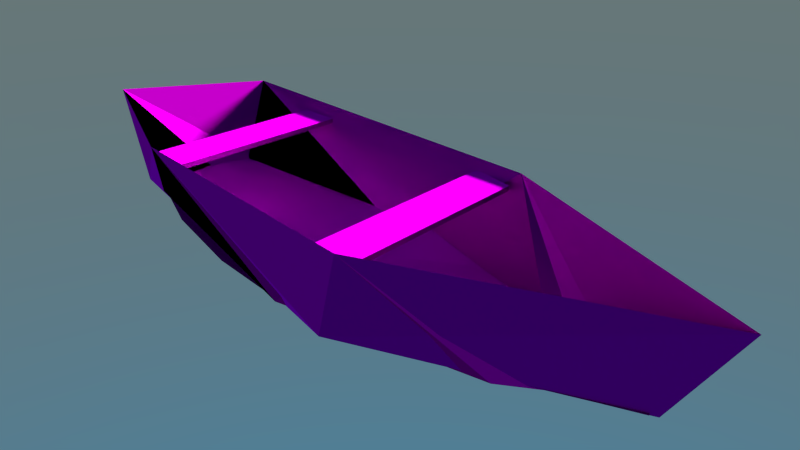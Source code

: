 # Source: boat.blend  (saved by Blender 4.4.32; exported with 4.5.12 LTS)
import bpy
from mathutils import Matrix  # noqa: F401  (used for matrix-valued properties, if any)

bpy.ops.wm.read_factory_settings(use_empty=True)
scene = bpy.context.scene
scene.name = 'Scene'

# ---- collections
col_collection_1 = bpy.data.collections.new('Collection 1'); scene.collection.children.link(col_collection_1)

# ---- images (referenced by path relative to the original .blend; pixels are not part of the script)
import os
ASSET_DIR = os.environ.get("B2B_ASSET_DIR", "")  # directory of the original .blend (textures are referenced by path, not embedded)
HERE = os.path.dirname(os.path.abspath(__file__))  # packed textures are extracted next to this script under _unpacked/

def load_image(name, relpath, width, height, colorspace="sRGB"):
    """Load a texture the original file referenced (path relative to the .blend, or extracted next to this script)."""
    p = next((c for c in (os.path.join(HERE, relpath), os.path.join(ASSET_DIR, relpath)) if relpath and os.path.exists(c)), "")
    if p:
        img = bpy.data.images.load(p, check_existing=True)
        img.name = name
    else:  # same state as the original file: an image datablock whose file is absent (Cycles renders it pink)
        img = bpy.data.images.new(name, width, height)
        img.source = "FILE"
        img.filepath = "//" + (relpath or name)
    img.colorspace_settings.name = colorspace
    return img
img_bump_normal_jpg = load_image('Bump_NORMAL.jpg', 'Bump_NORMAL.jpg', 1024, 1024, 'sRGB')
img_e_itli_takta_kaplamalar___16__jpg = load_image('Çeşitli Takta Kaplamaları (16).jpg', 'Çeşitli Takta Kaplamaları (16).jpg', 1024, 1024, 'sRGB')
img_esk__ah_ap_vern_kl___k_rl___28__jpg = load_image('ESKİ AHŞAP VERNİKLİ  KİRLİ (28).jpg', 'ESKİ AHŞAP VERNİKLİ  KİRLİ (28).jpg', 1024, 1024, 'sRGB')
img_esk__ah_ap_vern_kl___k_rl___28__nrm_jpg = load_image('ESKİ AHŞAP VERNİKLİ  KİRLİ (28)_NRM.jpg', 'ESKİ AHŞAP VERNİKLİ  KİRLİ (28)_NRM.jpg', 1024, 1024, 'sRGB')
img_e_itli_takta_kaplamalar___4_2_jpg = load_image('Çeşitli Takta Kaplamaları (4)2.jpg', 'Çeşitli Takta Kaplamaları (4)2.jpg', 1024, 1024, 'sRGB')
img_e_itli_takta_kaplamalar___4_2_nrm_jpg = load_image('Çeşitli Takta Kaplamaları (4)2_NRM.jpg', 'Çeşitli Takta Kaplamaları (4)2_NRM.jpg', 1024, 1024, 'sRGB')

# ---- materials (node trees are filled in below, after node groups)
mat_material_002 = bpy.data.materials.new('Material.002')
mat_material_002.alpha_threshold = 0.0
mat_material_002.roughness = 0.5
mat_material = bpy.data.materials.new('Material')
mat_material.alpha_threshold = 0.0
mat_material.roughness = 0.5
mat_material.line_color = (0.0, 0.0, 0.0, 1.0)
mat_material_001 = bpy.data.materials.new('Material.001')
mat_material_001.alpha_threshold = 0.0
mat_material_001.roughness = 0.5

# ---- material node trees
mat_material_002.use_nodes = True; mat_material_002.node_tree.nodes.clear()
_N = mat_material_002.node_tree.nodes; _L = mat_material_002.node_tree.links
n0 = _N.new('ShaderNodeTexImage'); n0.name = 'Image Texture.001'; n0.location = (-198, 87)
n0.width = 140
n0.image = img_bump_normal_jpg
n1 = _N.new('ShaderNodeOutputMaterial'); n1.name = 'Material Output'; n1.location = (583, 305)
n2 = _N.new('ShaderNodeNormalMap'); n2.name = 'Normal Map'; n2.location = (31, 112)
n3 = _N.new('ShaderNodeBsdfDiffuse'); n3.name = 'Diffuse BSDF'; n3.location = (216, 304)
n4 = _N.new('ShaderNodeTexImage'); n4.name = 'Image Texture'; n4.location = (-223, 304)
n4.width = 140
n4.image = img_e_itli_takta_kaplamalar___16__jpg
_L.new(n3.outputs[0], n1.inputs[0])
_L.new(n4.outputs[0], n3.inputs[0])
_L.new(n0.outputs[0], n2.inputs[1])
_L.new(n2.outputs[0], n3.inputs[2])
n1.is_active_output = True
mat_material.use_nodes = True; mat_material.node_tree.nodes.clear()
_N = mat_material.node_tree.nodes; _L = mat_material.node_tree.links
n0 = _N.new('ShaderNodeOutputMaterial'); n0.name = 'Material Output'; n0.location = (300, 300)
n1 = _N.new('ShaderNodeTexImage'); n1.name = 'Image Texture'; n1.location = (-378, 327)
n1.width = 140
n1.image = img_esk__ah_ap_vern_kl___k_rl___28__jpg
n2 = _N.new('ShaderNodeBsdfDiffuse'); n2.name = 'Diffuse BSDF'; n2.location = (-14, 320)
n3 = _N.new('ShaderNodeNormalMap'); n3.name = 'Normal Map'; n3.location = (-193, 80)
n3.width = 151
n4 = _N.new('ShaderNodeTexImage'); n4.name = 'Image Texture.001'; n4.location = (-387, 67)
n4.width = 140
n4.image = img_esk__ah_ap_vern_kl___k_rl___28__nrm_jpg
_L.new(n2.outputs[0], n0.inputs[0])
_L.new(n1.outputs[0], n2.inputs[0])
_L.new(n4.outputs[0], n3.inputs[1])
_L.new(n3.outputs[0], n2.inputs[2])
n0.is_active_output = True
mat_material_001.use_nodes = True; mat_material_001.node_tree.nodes.clear()
_N = mat_material_001.node_tree.nodes; _L = mat_material_001.node_tree.links
n0 = _N.new('ShaderNodeOutputMaterial'); n0.name = 'Material Output'; n0.location = (300, 300)
n1 = _N.new('ShaderNodeNormalMap'); n1.name = 'Normal Map'; n1.location = (-232, 129)
n2 = _N.new('ShaderNodeBsdfDiffuse'); n2.name = 'Diffuse BSDF'; n2.location = (-42, 306)
n3 = _N.new('ShaderNodeTexImage'); n3.name = 'Image Texture'; n3.location = (-388, 345)
n3.width = 140
n3.image = img_e_itli_takta_kaplamalar___4_2_jpg
n4 = _N.new('ShaderNodeTexImage'); n4.name = 'Image Texture.001'; n4.location = (-436, 92)
n4.width = 140
n4.image = img_e_itli_takta_kaplamalar___4_2_nrm_jpg
_L.new(n2.outputs[0], n0.inputs[0])
_L.new(n1.outputs[0], n2.inputs[2])
_L.new(n4.outputs[0], n1.inputs[1])
_L.new(n3.outputs[0], n2.inputs[0])
n0.is_active_output = True

# ---- world
world_world = bpy.data.worlds.new('World'); scene.world = world_world
world_world.use_nodes = True; world_world.node_tree.nodes.clear()
_N = world_world.node_tree.nodes; _L = world_world.node_tree.links
n0 = _N.new('ShaderNodeOutputWorld'); n0.name = 'World Output'; n0.location = (300, 300)
n1 = _N.new('ShaderNodeBackground'); n1.name = 'Background'; n1.location = (10, 300)
n2 = _N.new('ShaderNodeTexSky'); n2.name = 'Sky Texture'; n2.location = (-190, 300)
n2.sky_type = 'HOSEK_WILKIE'
n2.sun_elevation = 1.571
_L.new(n1.outputs[0], n0.inputs[0])
_L.new(n2.outputs[0], n1.inputs[0])
n0.is_active_output = True
world_world.color = (0.05088, 0.05088, 0.05088)
world_world.use_sun_shadow = False
world_world.sun_shadow_jitter_overblur = 0.0
world_world.cycles.sampling_method = 'MANUAL'
world_world.cycles.sample_map_resolution = 256

# ---- cameras
cam_camera = bpy.data.cameras.new('Camera')
cam_camera.clip_end = 100.0
cam_camera.lens = 26.86
cam_camera.sensor_width = 32.0
cam_camera.sensor_height = 18.0
cam_camera.ortho_scale = 7.314
cam_camera.dof.focus_distance = 0.0

# ---- lights
light_lamp = bpy.data.lights.new('Lamp', 'SUN')
light_lamp.transmission_factor = 0.0
light_lamp.cutoff_distance = 30.0
light_lamp.angle = 0.1993
light_lamp.energy = 8.0
light_lamp.shadow_buffer_clip_start = 1.001
light_lamp.shadow_soft_size = 0.1
light_lamp.shadow_cascade_max_distance = 1000.0
light_lamp.cycles.use_multiple_importance_sampling = False

# ---- meshes
me_cube_001 = bpy.data.meshes.new('Cube.001')
me_cube_001.from_pydata([(1.006, -10.04, -0.9864), (0.9307, -11.98, -0.9864), (-0.9259, -11.98, -0.9864), (-0.9996, -10.04, -0.9864), (1.006, -10.04, 0.9864), (0.9307, -11.98, 0.9864), (-0.9259, -11.98, 0.9864), (-0.9996, -10.04, 0.9864), (-0.9934, -0.9917, -1.0), (-0.9397, 0.9917, -1.0), (0.9171, 0.9928, -1.0), (0.967, -0.9928, -1.0), (-0.9934, -0.9917, 1.0), (-0.9397, 0.9917, 1.0), (0.9171, 0.9928, 1.0), (0.967, -0.9928, 1.0)], [], [(4, 5, 1, 0), (5, 6, 2, 1), (6, 7, 3, 2), (7, 4, 0, 3), (0, 1, 2, 3), (7, 6, 5, 4), (12, 13, 9, 8), (13, 14, 10, 9), (14, 15, 11, 10), (15, 12, 8, 11), (8, 9, 10, 11), (15, 14, 13, 12)])
_uv = me_cube_001.uv_layers.new(name='UVMap')
_uv.uv.foreach_set('vector', [0.1982, 0.3447, 0.7455, 0.3447, 0.7455, 0.2787, 0.1982, 0.2787, 0.1429, 0.6797, 0.8535, 0.6797, 0.8535, 0.6618, 0.1429, 0.6618, 0.7455, 0.3447, 0.1982, 0.3447, 0.1982, 0.2787, 0.7455, 0.2787, 0.8535, 0.6797, 0.1429, 0.6797, 0.1429, 0.6618, 0.8535, 0.6618, 0.2169, 0.7968, 0.2169, 0.8847, 0.688, 0.8847, 0.688, 0.7968, 0.8316, 0.3986, 0.8316, 0.5172, 0.1648, 0.5172, 0.1648, 0.3986, 0.1982, 0.3447, 0.7455, 0.3447, 0.7455, 0.2787, 0.1982, 0.2787, 0.1429, 0.6797, 0.8535, 0.6797, 0.8535, 0.6618, 0.1429, 0.6618, 0.7455, 0.3447, 0.1982, 0.3447, 0.1982, 0.2787, 0.7455, 0.2787, 0.8535, 0.6797, 0.1429, 0.6797, 0.1429, 0.6618, 0.8535, 0.6618, 0.2169, 0.7968, 0.2169, 0.8847, 0.688, 0.8847, 0.688, 0.7968, 0.8316, 0.3986, 0.8316, 0.5172, 0.1648, 0.5172, 0.1648, 0.3986])
me_cube_001.materials.append(mat_material_002)
me_cube_001.use_remesh_preserve_volume = False
me_cube_001.use_remesh_preserve_attributes = False
me_cube_001.use_mirror_vertex_groups = False
me_cube_001.update()
me_cube = bpy.data.meshes.new('Cube')
me_cube.from_pydata([(-1.217, -0.4287, 1.007), (0.1856, -0.8725, -1.144), (-1.051, -0.4917, -1.049), (0.2858, -0.926, 0.8889), (-0.617, -0.9293, 0.9522), (0.1976, 0.8694, -1.135), (-0.9253, 0.6026, -1.076), (0.3246, 0.9187, 0.89), (-0.9567, 0.7908, 0.991), (1.018, -0.0001858, -0.9102), (1.164, -0.04795, 1.21), (0.6407, -5.465e-09, -1.641), (-0.4914, 0.001806, -1.824), (0.6477, -0.4115, -1.096), (-0.02845, -0.849, -1.109), (-0.9573, -0.5275, -0.9918), (0.6477, 0.4115, -1.096), (-0.03103, 0.8492, -1.109), (-1.006, 0.4861, -0.9844), (0.9553, 0.0001142, -0.8545), (-0.1801, -0.006974, -1.254), (0.9984, -0.03605, -0.8937), (-0.6554, 0.7111, -1.036), (-0.3302, 0.8239, -1.083), (-0.005653, 0.8238, -1.109), (0.3179, 0.7148, -1.103), (-0.9747, 0.4658, -0.9885), (1.001, 0.03919, -0.905), (-0.6554, -0.7111, -1.036), (-0.3302, -0.8239, -1.083), (-0.9717, -0.4648, -0.9793), (0.3179, -0.7148, -1.103), (-0.005653, -0.8238, -1.109)], [], [(1, 12, 11), (9, 10, 1), (4, 2, 1), (12, 5, 11), (12, 6, 5), (9, 7, 10), (6, 8, 5), (6, 0, 8), (3, 19, 13), (3, 13, 14), (15, 4, 14), (0, 15, 18), (7, 19, 10), (8, 18, 17), (0, 18, 8), (20, 21, 27), (26, 20, 22), (22, 20, 23), (4, 0, 2), (9, 1, 11), (12, 1, 2), (1, 10, 3), (3, 4, 1), (12, 2, 6), (11, 5, 9), (9, 5, 7), (5, 8, 7), (6, 2, 0), (15, 0, 4), (3, 10, 19), (14, 4, 3), (7, 16, 19), (7, 17, 16), (7, 8, 17), (30, 28, 20), (20, 31, 21), (20, 32, 31), (20, 29, 32), (28, 29, 20), (26, 30, 20), (27, 25, 20), (25, 24, 20), (24, 23, 20)])
me_cube.polygons.foreach_set('material_index', [0, 0, 0, 0, 0, 0, 0, 0, 0, 0, 0, 0, 0, 0, 0, 1, 1, 1, 0, 0, 0, 0, 0, 0, 0, 0, 0, 0, 0, 0, 0, 0, 0, 0, 1, 1, 1, 1, 1, 1, 1, 1, 1])
_uv = me_cube.uv_layers.new(name='UVMap')
_uv.uv.foreach_set('vector', [0.5105, 0.0847, 0.3445, 0.1824, 0.6434, 0.1824, 1.014, 0.334, 1.116, 0.5451, 0.4486, 0.334, -0.05415, 0.5451, -0.255, 0.334, 0.4486, 0.334, 0.3445, 0.7968, 0.5135, 0.6992, 0.6434, 0.7968, 0.3445, 0.7968, 0.2351, 0.7238, 0.5135, 0.6992, 1.089, 0.4143, 0.6358, 0.6215, 1.197, 0.6215, -0.1416, 0.4143, -0.1673, 0.6215, 0.5407, 0.4143, 0.6401, 0.3436, 1.05, 0.641, 0.6042, 0.641, 0.5432, 0.5451, 1.014, 0.334, 0.793, 0.334, 0.5432, 0.5451, 0.793, 0.334, 0.3293, 0.334, -0.2861, 0.334, -0.05415, 0.5451, 0.3293, 0.334, 0.923, 0.5431, 0.9311, 0.4416, 0.7903, 0.4416, 0.7123, 0.8811, 1.165, 0.6739, 1.273, 0.8811, -0.09072, 0.8811, -0.1094, 0.6739, 0.4912, 0.6739, 0.923, 0.5431, 0.7903, 0.4416, 0.7708, 0.5431, 0.6654, 0.458, -0.7051, 0.4993, -0.7041, 0.4121, 1.619, -0.05422, 0.6654, 0.458, 1.238, -0.324, 1.238, -0.324, 0.6654, 0.458, 0.8501, -0.448, -0.05415, 0.5451, -0.4241, 0.5451, -0.255, 0.334, 0.7372, 0.1801, 0.5105, 0.0847, 0.6434, 0.1824, 0.3445, 0.1824, 0.5105, 0.0847, 0.224, 0.1257, 0.4486, 0.334, 1.116, 0.5451, 0.5283, 0.5451, 0.5432, 0.5451, -0.05415, 0.5451, 0.4486, 0.334, 0.3445, 0.7968, 0.205, 0.7968, 0.2351, 0.7238, 0.6434, 0.7968, 0.5135, 0.6992, 0.7372, 0.7928, 1.089, 0.4143, 0.5407, 0.4143, 0.6358, 0.6215, 0.5407, 0.4143, -0.1673, 0.6215, 0.6358, 0.6215, 0.6401, 0.3436, 1.031, 0.3436, 1.05, 0.641, -0.2861, 0.334, -0.4241, 0.5451, -0.05415, 0.5451, 0.5432, 0.5451, 1.124, 0.5451, 1.014, 0.334, 0.3293, 0.334, -0.05415, 0.5451, 0.5432, 0.5451, 0.7123, 0.8811, 0.9479, 0.6739, 1.165, 0.6739, 0.7123, 0.8811, 0.4912, 0.6739, 0.9479, 0.6739, 0.7123, 0.8811, -0.09072, 0.8811, 0.4912, 0.6739, 1.619, 0.9691, 1.238, 1.24, 0.6654, 0.458, 0.6654, 0.458, 0.07743, 1.244, -0.7051, 0.4993, 0.6654, 0.458, 0.4632, 1.364, 0.07743, 1.244, 0.6654, 0.458, 0.8501, 1.364, 0.4632, 1.364, 1.238, 1.24, 0.8501, 1.364, 0.6654, 0.458, 1.619, -0.05422, 1.619, 0.9691, 0.6654, 0.458, -0.7041, 0.4121, 0.07743, -0.3281, 0.6654, 0.458, 0.07743, -0.3281, 0.4632, -0.448, 0.6654, 0.458, 0.4632, -0.448, 0.8501, -0.448, 0.6654, 0.458])
me_cube.materials.append(mat_material)
me_cube.materials.append(mat_material_001)
me_cube.use_remesh_preserve_volume = False
me_cube.use_remesh_preserve_attributes = False
me_cube.use_mirror_vertex_groups = False
me_cube.update()

# ---- objects
ob_boat = bpy.data.objects.new('boat', None)
ob_cube_001 = bpy.data.objects.new('Cube.001', me_cube_001)
ob_cube = bpy.data.objects.new('Cube', me_cube)
ob_lamp = bpy.data.objects.new('Lamp', light_lamp)
ob_camera = bpy.data.objects.new('Camera', cam_camera)

# ---- transforms, parenting, visibility, modifiers, constraints
ob_boat.location = (2.214, 1.005, 1.573)
ob_boat.rotation_euler = (0.06, -0.02504, 0.02044)
ob_boat.scale = (1.459, 1.459, 1.459)
ob_boat.empty_image_offset = (0.0, 0.0)
ob_boat.lineart.crease_threshold = 0.0
ob_cube_001.parent = ob_boat
ob_cube_001.matrix_parent_inverse = Matrix(((1.0, 0.0, 0.0, -3.006), (0.0, 1.0, 0.0, -2.164), (0.0, 0.0, 1.0, -0.0), (0.0, 0.0, 0.0, 1.0)))
ob_cube_001.location = (0.0135, 2.537, 0.3841)
ob_cube_001.scale = (1.525, 0.3178, 0.03794)
ob_cube_001.lineart.crease_threshold = 0.0
ob_cube.parent = ob_boat
ob_cube.matrix_parent_inverse = Matrix(((1.0, 0.0, 0.0, -3.006), (0.0, 1.0, 0.0, -2.164), (0.0, 0.0, 1.0, -0.0), (0.0, 0.0, 0.0, 1.0)))
ob_cube.location = (0.0, 0.0, 0.0)
ob_cube.rotation_euler = (0.0, -0.0, -1.571)
ob_cube.scale = (4.188, 1.683, 0.6704)
ob_cube.lock_rotations_4d = False
ob_cube.empty_display_type = 'ARROWS'
ob_cube.lineart.crease_threshold = 0.0
ob_lamp.location = (16.88, -13.54, 13.03)
ob_lamp.rotation_euler = (0.6456, -0.8942, 1.789)
ob_lamp.scale = (2.294, 2.294, 2.294)
ob_lamp.lock_rotations_4d = False
ob_lamp.empty_display_type = 'ARROWS'
ob_lamp.color = (0.0, 0.0, 0.0, 0.0)
ob_lamp.lineart.crease_threshold = 0.0
ob_camera.location = (-9.955, -11.12, 6.707)
ob_camera.rotation_euler = (1.127, 1.56e-07, -0.7824)
ob_camera.scale = (1.0, 1.0, 1.0)
ob_camera.lock_rotations_4d = False
ob_camera.empty_display_type = 'ARROWS'
ob_camera.color = (0.0, 0.0, 0.0, 0.0)
ob_camera.display_type = 'WIRE'
ob_camera.lineart.crease_threshold = 0.0

# ---- collection membership
col_collection_1.objects.link(ob_boat)
col_collection_1.objects.link(ob_cube_001)
col_collection_1.objects.link(ob_cube)
col_collection_1.objects.link(ob_lamp)
col_collection_1.objects.link(ob_camera)

# ---- scene / render settings (as saved in the file)
scene.camera = ob_camera
scene.frame_start = 1; scene.frame_end = 250; scene.frame_set(1)
scene.render.engine = 'CYCLES'
scene.render.resolution_percentage = 50
scene.render.dither_intensity = 0.0
scene.render.use_overwrite = False
scene.cycles.use_denoising = False
scene.cycles.samples = 50
scene.cycles.sampling_pattern = 'TABULATED_SOBOL'
scene.cycles.light_sampling_threshold = 0.0
scene.cycles.use_adaptive_sampling = False
scene.cycles.use_light_tree = False
scene.cycles.blur_glossy = 0.0
scene.cycles.pixel_filter_type = 'GAUSSIAN'
scene.cycles.sample_clamp_indirect = 0.0
scene.view_settings.view_transform = 'Standard'
bpy.context.view_layer.update()
